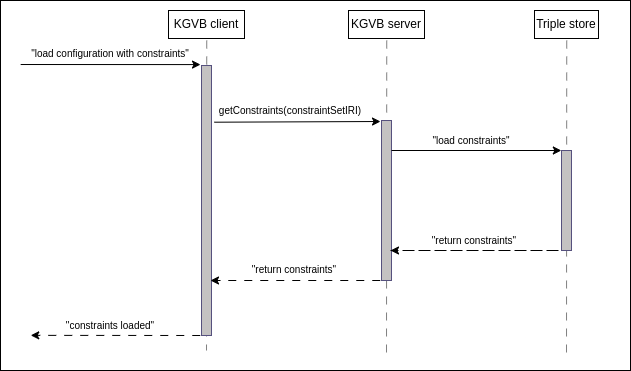

The diagram above was exported from draw.io. Its source (the exported page's mxGraphModel, read from the mxfile embedded in the PNG):
<mxGraphModel dx="1646" dy="460" grid="1" gridSize="10" guides="1" tooltips="1" connect="1" arrows="1" fold="1" page="1" pageScale="1" pageWidth="827" pageHeight="1169" math="0" shadow="0">
  <root>
    <mxCell id="0" />
    <mxCell id="1" parent="0" />
    <mxCell id="2ftM_h2WNQaQZAasF__J-1" value="" style="rounded=0;whiteSpace=wrap;html=1;" parent="1" vertex="1">
      <mxGeometry x="-430" y="200" width="630" height="370" as="geometry" />
    </mxCell>
    <mxCell id="2ftM_h2WNQaQZAasF__J-4" value="" style="endArrow=classic;html=1;rounded=0;entryX=0;entryY=0.204;entryDx=0;entryDy=0;entryPerimeter=0;exitX=0.032;exitY=0.173;exitDx=0;exitDy=0;exitPerimeter=0;" parent="1" edge="1" source="2ftM_h2WNQaQZAasF__J-1">
      <mxGeometry width="50" height="50" relative="1" as="geometry">
        <mxPoint x="-360" y="264" as="sourcePoint" />
        <mxPoint x="-230" y="264.0799999999999" as="targetPoint" />
      </mxGeometry>
    </mxCell>
    <mxCell id="2ftM_h2WNQaQZAasF__J-5" value="&quot;load configuration with constraints&quot;" style="text;html=1;strokeColor=none;fillColor=none;align=center;verticalAlign=middle;whiteSpace=wrap;rounded=0;fontSize=10;" parent="1" vertex="1">
      <mxGeometry x="-400" y="238" width="160" height="30" as="geometry" />
    </mxCell>
    <mxCell id="2ftM_h2WNQaQZAasF__J-10" value="&lt;font style=&quot;font-size: 12px;&quot;&gt;KGVB client&lt;/font&gt;" style="rounded=0;whiteSpace=wrap;html=1;fillColor=#FFFFFF;fontSize=12;" parent="1" vertex="1">
      <mxGeometry x="-262" y="210" width="76" height="28" as="geometry" />
    </mxCell>
    <mxCell id="2ftM_h2WNQaQZAasF__J-8" value="" style="endArrow=none;dashed=1;html=1;strokeWidth=1;rounded=0;jumpStyle=none;jumpSize=4;ignoreEdge=0;orthogonalLoop=0;orthogonal=0;enumerate=0;noJump=0;deletable=1;metaEdit=0;strokeColor=#808080;dashPattern=8 8;exitX=0.273;exitY=0.15;exitDx=0;exitDy=0;exitPerimeter=0;entryX=0.327;entryY=0.946;entryDx=0;entryDy=0;entryPerimeter=0;fontColor=#CCCCCC;" parent="1" target="2ftM_h2WNQaQZAasF__J-1" edge="1">
      <mxGeometry width="50" height="50" relative="1" as="geometry">
        <mxPoint x="-223.75999999999988" y="240" as="sourcePoint" />
        <mxPoint x="-223.9999999999999" y="265" as="targetPoint" />
      </mxGeometry>
    </mxCell>
    <mxCell id="2ftM_h2WNQaQZAasF__J-2" value="" style="rounded=0;whiteSpace=wrap;html=1;fillColor=#C4C2C2;strokeColor=#56517e;" parent="1" vertex="1">
      <mxGeometry x="-229" y="265" width="10" height="270" as="geometry" />
    </mxCell>
    <mxCell id="2ftM_h2WNQaQZAasF__J-12" value="" style="endArrow=none;dashed=1;html=1;strokeWidth=1;rounded=0;jumpStyle=none;jumpSize=4;ignoreEdge=0;orthogonalLoop=0;orthogonal=0;enumerate=0;noJump=0;deletable=1;metaEdit=0;strokeColor=#808080;dashPattern=8 8;exitX=0.273;exitY=0.15;exitDx=0;exitDy=0;exitPerimeter=0;entryX=0.2;entryY=0.9;entryDx=0;entryDy=0;entryPerimeter=0;" parent="1" edge="1">
      <mxGeometry width="50" height="50" relative="1" as="geometry">
        <mxPoint x="-43.75999999999976" y="240" as="sourcePoint" />
        <mxPoint x="-43.99999999999977" y="560" as="targetPoint" />
      </mxGeometry>
    </mxCell>
    <mxCell id="2ftM_h2WNQaQZAasF__J-13" value="" style="rounded=0;whiteSpace=wrap;html=1;fillColor=#C4C2C2;strokeColor=#56517e;" parent="1" vertex="1">
      <mxGeometry x="-49" y="320" width="10" height="160" as="geometry" />
    </mxCell>
    <mxCell id="2ftM_h2WNQaQZAasF__J-15" value="" style="endArrow=classic;html=1;rounded=0;exitX=1.269;exitY=0.21;exitDx=0;exitDy=0;exitPerimeter=0;" parent="1" source="2ftM_h2WNQaQZAasF__J-2" edge="1">
      <mxGeometry width="50" height="50" relative="1" as="geometry">
        <mxPoint x="-210" y="321" as="sourcePoint" />
        <mxPoint x="-50" y="321" as="targetPoint" />
      </mxGeometry>
    </mxCell>
    <mxCell id="2ftM_h2WNQaQZAasF__J-16" value="getConstraints(constraintSetIRI)" style="text;html=1;strokeColor=none;fillColor=none;align=center;verticalAlign=middle;whiteSpace=wrap;rounded=0;fontSize=10;" parent="1" vertex="1">
      <mxGeometry x="-190" y="295" width="100" height="30" as="geometry" />
    </mxCell>
    <mxCell id="2ftM_h2WNQaQZAasF__J-19" value="" style="endArrow=none;dashed=1;html=1;strokeWidth=1;rounded=0;jumpStyle=none;jumpSize=4;ignoreEdge=0;orthogonalLoop=0;orthogonal=0;enumerate=0;noJump=0;deletable=1;metaEdit=0;strokeColor=#808080;dashPattern=8 8;exitX=0.273;exitY=0.15;exitDx=0;exitDy=0;exitPerimeter=0;entryX=0.2;entryY=0.9;entryDx=0;entryDy=0;entryPerimeter=0;" parent="1" edge="1">
      <mxGeometry width="50" height="50" relative="1" as="geometry">
        <mxPoint x="136.24000000000024" y="240" as="sourcePoint" />
        <mxPoint x="136.00000000000023" y="560" as="targetPoint" />
      </mxGeometry>
    </mxCell>
    <mxCell id="2ftM_h2WNQaQZAasF__J-20" value="" style="rounded=0;whiteSpace=wrap;html=1;fillColor=#C4C2C2;strokeColor=#56517e;" parent="1" vertex="1">
      <mxGeometry x="131" y="350" width="10" height="100" as="geometry" />
    </mxCell>
    <mxCell id="2ftM_h2WNQaQZAasF__J-21" value="" style="endArrow=classic;html=1;rounded=0;entryX=0.398;entryY=0.3;entryDx=0;entryDy=0;entryPerimeter=0;exitX=0.205;exitY=0.3;exitDx=0;exitDy=0;exitPerimeter=0;" parent="1" edge="1">
      <mxGeometry width="50" height="50" relative="1" as="geometry">
        <mxPoint x="-38.999999999999915" y="350" as="sourcePoint" />
        <mxPoint x="130.84" y="350" as="targetPoint" />
      </mxGeometry>
    </mxCell>
    <mxCell id="2ftM_h2WNQaQZAasF__J-22" value="&quot;load constraints&quot;" style="text;html=1;strokeColor=none;fillColor=none;align=center;verticalAlign=middle;whiteSpace=wrap;rounded=0;fontSize=10;" parent="1" vertex="1">
      <mxGeometry x="-9.400000000000006" y="325" width="100" height="30" as="geometry" />
    </mxCell>
    <mxCell id="2ftM_h2WNQaQZAasF__J-23" value="&lt;font style=&quot;font-size: 12px;&quot;&gt;KGVB server&lt;/font&gt;" style="rounded=0;whiteSpace=wrap;html=1;fillColor=#FFFFFF;fontSize=12;" parent="1" vertex="1">
      <mxGeometry x="-82" y="210" width="76" height="28" as="geometry" />
    </mxCell>
    <mxCell id="2ftM_h2WNQaQZAasF__J-24" value="&lt;font style=&quot;font-size: 12px;&quot;&gt;Triple store&lt;/font&gt;" style="rounded=0;whiteSpace=wrap;html=1;fillColor=#FFFFFF;fontSize=12;" parent="1" vertex="1">
      <mxGeometry x="104" y="210" width="64" height="28" as="geometry" />
    </mxCell>
    <mxCell id="2ftM_h2WNQaQZAasF__J-25" value="" style="endArrow=classic;html=1;rounded=0;dashed=1;dashPattern=8 8;strokeColor=default;strokeWidth=1;fontSize=10;jumpStyle=none;jumpSize=4;" parent="1" edge="1">
      <mxGeometry width="50" height="50" relative="1" as="geometry">
        <mxPoint x="-40" y="450" as="sourcePoint" />
        <mxPoint x="-40" y="450" as="targetPoint" />
        <Array as="points">
          <mxPoint x="130" y="450" />
        </Array>
      </mxGeometry>
    </mxCell>
    <mxCell id="2ftM_h2WNQaQZAasF__J-26" value="&quot;return constraints&quot;" style="text;html=1;strokeColor=none;fillColor=none;align=center;verticalAlign=middle;whiteSpace=wrap;rounded=0;fontSize=10;" parent="1" vertex="1">
      <mxGeometry x="-6.000000000000005" y="425" width="100" height="30" as="geometry" />
    </mxCell>
    <mxCell id="2ftM_h2WNQaQZAasF__J-27" value="" style="endArrow=classic;html=1;rounded=0;dashed=1;dashPattern=8 8;strokeColor=default;strokeWidth=1;fontSize=10;jumpStyle=none;jumpSize=4;exitX=0.602;exitY=0.625;exitDx=0;exitDy=0;exitPerimeter=0;" parent="1" edge="1">
      <mxGeometry width="50" height="50" relative="1" as="geometry">
        <mxPoint x="-50.24000000000001" y="480" as="sourcePoint" />
        <mxPoint x="-220" y="480" as="targetPoint" />
      </mxGeometry>
    </mxCell>
    <mxCell id="2ftM_h2WNQaQZAasF__J-28" value="&quot;return constraints&quot;" style="text;html=1;strokeColor=none;fillColor=none;align=center;verticalAlign=middle;whiteSpace=wrap;rounded=0;fontSize=10;" parent="1" vertex="1">
      <mxGeometry x="-186" y="454" width="100" height="30" as="geometry" />
    </mxCell>
    <mxCell id="2ftM_h2WNQaQZAasF__J-29" value="" style="endArrow=classic;html=1;rounded=0;dashed=1;dashPattern=8 8;strokeColor=default;strokeWidth=1;fontSize=10;jumpStyle=none;jumpSize=4;exitX=0.602;exitY=0.625;exitDx=0;exitDy=0;exitPerimeter=0;entryX=0.048;entryY=0.905;entryDx=0;entryDy=0;entryPerimeter=0;" parent="1" edge="1" target="2ftM_h2WNQaQZAasF__J-1">
      <mxGeometry width="50" height="50" relative="1" as="geometry">
        <mxPoint x="-230.24" y="535" as="sourcePoint" />
        <mxPoint x="-360" y="535" as="targetPoint" />
      </mxGeometry>
    </mxCell>
    <mxCell id="2ftM_h2WNQaQZAasF__J-30" value="&quot;constraints loaded&quot;" style="text;html=1;strokeColor=none;fillColor=none;align=center;verticalAlign=middle;whiteSpace=wrap;rounded=0;fontSize=10;" parent="1" vertex="1">
      <mxGeometry x="-370" y="510" width="100" height="30" as="geometry" />
    </mxCell>
  </root>
</mxGraphModel>